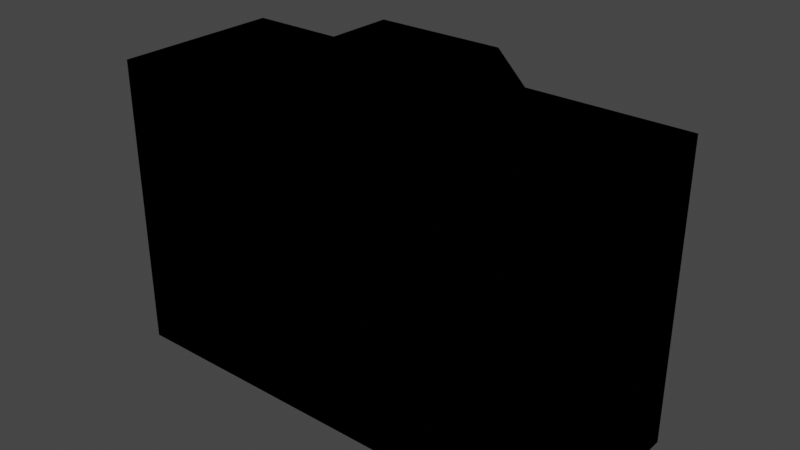 # Source: camera.blend  (saved by Blender 2.93.21; exported with 4.5.12 LTS)
import bpy
from mathutils import Matrix  # noqa: F401  (used for matrix-valued properties, if any)

bpy.ops.wm.read_factory_settings(use_empty=True)
scene = bpy.context.scene
scene.name = 'Scene'

# ---- collections
col_collection = bpy.data.collections.new('Collection'); scene.collection.children.link(col_collection)

# ---- materials (node trees are filled in below, after node groups)
mat_material_003 = bpy.data.materials.new('Material.003')
mat_material_003.use_transparent_shadow = False

# ---- material node trees
mat_material_003.use_nodes = True; mat_material_003.node_tree.nodes.clear()
_N = mat_material_003.node_tree.nodes; _L = mat_material_003.node_tree.links
n0 = _N.new('ShaderNodeOutputMaterial'); n0.name = 'Material Output'; n0.location = (300, 300)
n1 = _N.new('ShaderNodeTexImage'); n1.name = 'Image Texture'; n1.location = (-364, 184)
n0.is_active_output = True

# ---- world
world_world = bpy.data.worlds.new('World'); scene.world = world_world
world_world.use_nodes = True; world_world.node_tree.nodes.clear()
_N = world_world.node_tree.nodes; _L = world_world.node_tree.links
n0 = _N.new('ShaderNodeOutputWorld'); n0.name = 'World Output'; n0.location = (300, 300)
n1 = _N.new('ShaderNodeBackground'); n1.name = 'Background'; n1.location = (10, 300)
n1.inputs[0].default_value = (0.05088, 0.05088, 0.05088, 1.0)
_L.new(n1.outputs[0], n0.inputs[0])
n0.is_active_output = True
world_world.color = (0.05088, 0.05088, 0.05088)
world_world.use_sun_shadow = False
world_world.sun_shadow_jitter_overblur = 0.0

# ---- meshes
me_cube_004 = bpy.data.meshes.new('Cube.004')
me_cube_004.from_pydata([(0.4431, -0.1195, -0.2458), (0.4431, -0.1195, 0.3014), (-0.4431, -0.1195, -0.2458), (-0.4431, -0.1195, 0.3014), (0.4431, 0.1963, -0.2458), (0.4431, 0.1963, 0.3014), (-0.4431, 0.1963, -0.2458), (-0.4431, 0.1963, 0.3014), (2.183e-09, -0.1195, 0.3014), (-1.162e-08, 0.1963, 0.3014), (-0.1473, -0.1195, 0.3014), (-0.2216, 0.1963, -0.2458), (0.1473, 0.1966, 0.3014), (0.1473, -0.1192, 0.3014), (0.2216, 0.1963, -0.2458), (-0.1473, 0.1963, 0.3014), (-0.2216, 0.1963, 0.1646), (0.2216, 0.1963, 0.1646), (-0.1162, -0.08614, 0.3684), (0.1162, 0.1632, 0.3684), (0.1162, -0.08589, 0.3684), (-0.1162, 0.1629, 0.3684), (-0.1663, 0.2173, -0.1947), (0.1663, 0.2173, -0.1947), (-0.1663, 0.2173, 0.1134), (0.1663, 0.2173, 0.1134), (-0.1334, 0.2515, -0.1642), (0.1334, 0.2515, -0.1642), (-0.1334, 0.2515, 0.08291), (0.1334, 0.2515, 0.08291)], [], [(12, 13, 1, 5), (24, 25, 29, 28), (8, 10, 3, 2, 0, 1, 13), (14, 11, 22, 23), (23, 22, 26, 27), (10, 18, 21, 15), (12, 9, 15, 21, 19), (11, 16, 24, 22), (22, 24, 28, 26), (17, 14, 23, 25), (2, 6, 11, 14, 4, 0), (4, 5, 1, 0), (6, 7, 15, 9, 12, 5, 4, 14, 17, 16, 11), (12, 19, 20, 13), (7, 3, 10, 15), (16, 17, 25, 24), (8, 13, 20, 18, 10), (19, 21, 18, 20), (7, 6, 2, 3), (28, 29, 27, 26), (23, 27, 29, 25)])
_uv = me_cube_004.uv_layers.new(name='UVMap')
_uv.uv.foreach_set('vector', [0.6463, 0.323, 0.6463, 0.0003279, 0.7541, 0.0, 0.7541, 0.3227, 0.3892, 0.6862, 0.3892, 0.8075, 0.3534, 0.7955, 0.3534, 0.6982, 0.1616, 0.03958, 0.2153, 0.03958, 0.3231, 0.03958, 0.3231, 0.3627, 0.0, 0.3627, 0.0, 0.03958, 0.1078, 0.03958, 0.3534, 0.6862, 0.3534, 0.8478, 0.3231, 0.8276, 0.3231, 0.7064, 0.3892, 0.8075, 0.3892, 0.6862, 0.4251, 0.6982, 0.4251, 0.7955, 0.9599, 0.0, 1.0, 0.03453, 1.0, 0.2892, 0.9599, 0.3228, 0.5384, 0.03956, 0.4847, 0.03956, 0.431, 0.03956, 0.4423, 1.192e-07, 0.5271, 0.0, 0.9198, 0.0, 0.9198, 0.2421, 0.8975, 0.2128, 0.8975, 0.03111, 0.8975, 0.03111, 0.8975, 0.2128, 0.862, 0.1953, 0.862, 0.04961, 0.8858, 0.6858, 0.8858, 0.9279, 0.8634, 0.8968, 0.8634, 0.7151, 0.9686, 0.6858, 0.6459, 0.6858, 0.6459, 0.605, 0.6459, 0.4435, 0.6459, 0.3627, 0.9686, 0.3627, 0.3228, 0.6862, 0.0, 0.6856, 0.0, 0.3627, 0.3228, 0.3634, 0.3231, 0.3627, 0.3231, 0.03956, 0.431, 0.03956, 0.4847, 0.03956, 0.5384, 0.03956, 0.6463, 0.03956, 0.6463, 0.3627, 0.5655, 0.3627, 0.5655, 0.1203, 0.4039, 0.1203, 0.4039, 0.3627, 0.9599, 0.3228, 0.9198, 0.2891, 0.9198, 0.03446, 0.9599, 0.0, 0.862, 0.0, 0.862, 0.3227, 0.7541, 0.3227, 0.7541, 0.0, 0.4039, 0.1203, 0.5655, 0.1203, 0.5453, 0.1506, 0.4241, 0.1506, 0.1616, 0.03958, 0.1078, 0.03958, 0.1192, 0.0, 0.2039, 1.192e-07, 0.2153, 0.03958, 0.6459, 0.6858, 0.7306, 0.6861, 0.7306, 0.9406, 0.6459, 0.9404, 0.6459, 0.6855, 0.3231, 0.6862, 0.3231, 0.3634, 0.6459, 0.3627, 0.8279, 0.8317, 0.7306, 0.8317, 0.7306, 0.6858, 0.8279, 0.6858, 0.8634, 0.8968, 0.8279, 0.8783, 0.8279, 0.7326, 0.8634, 0.7151])
me_cube_004.materials.append(mat_material_003)
me_cube_004.use_remesh_fix_poles = True
me_cube_004.use_remesh_preserve_attributes = False
me_cube_004.use_mirror_vertex_groups = False
me_cube_004.update()

# ---- objects
ob_camera = bpy.data.objects.new('camera', me_cube_004)

# ---- transforms, parenting, visibility, modifiers, constraints
ob_camera.location = (0.0, 0.0, 0.0)
ob_camera.lineart.crease_threshold = 0.0

# ---- collection membership
col_collection.objects.link(ob_camera)

# ---- scene / render settings (as saved in the file)
scene.frame_start = 1; scene.frame_end = 250; scene.frame_set(1)
scene.render.engine = 'BLENDER_EEVEE_NEXT'
scene.cycles.use_denoising = False
scene.cycles.samples = 128
scene.cycles.sampling_pattern = 'TABULATED_SOBOL'
scene.cycles.use_adaptive_sampling = False
scene.cycles.use_light_tree = False
scene.view_settings.view_transform = 'Filmic'
bpy.context.view_layer.update()

# ---- added for rendering (the .blend has no active camera and no usable light): camera, sun
cam_auto = bpy.data.cameras.new('AutoCamera')
cam_auto.lens = 50.0
cam_auto.sensor_width = 36.0
cam_auto.clip_end = 1000.0
ob_auto_camera = bpy.data.objects.new('AutoCamera', cam_auto)
scene.collection.objects.link(ob_auto_camera)
ob_auto_camera.location = (1.05507, -1.20008, 0.905334)
ob_auto_camera.rotation_euler = (1.09748, -7.21219e-08, 0.694738)
scene.camera = ob_auto_camera
light_auto_sun = bpy.data.lights.new('AutoSun', 'SUN')
light_auto_sun.energy = 3.0
light_auto_sun.angle = 0.0523599
ob_auto_sun = bpy.data.objects.new('AutoSun', light_auto_sun)
scene.collection.objects.link(ob_auto_sun)
ob_auto_sun.rotation_euler = (0.872665, 0.174533, 0.523599)
bpy.context.view_layer.update()
